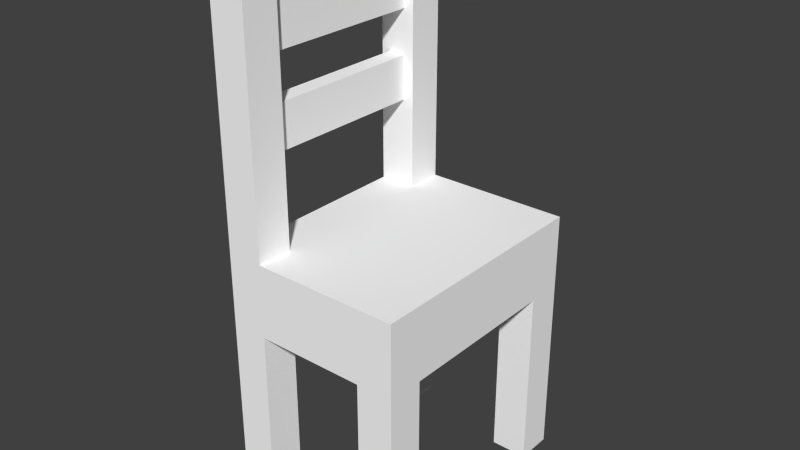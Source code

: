 # Source: chair.blend  (saved by Blender 2.73.0; exported with 4.5.12 LTS)
import bpy
from mathutils import Matrix  # noqa: F401  (used for matrix-valued properties, if any)

bpy.ops.wm.read_factory_settings(use_empty=True)
scene = bpy.context.scene
scene.name = 'Scene'

# ---- collections
col_collection_1 = bpy.data.collections.new('Collection 1'); scene.collection.children.link(col_collection_1)

# ---- materials (node trees are filled in below, after node groups)
mat_material = bpy.data.materials.new('material')
mat_material.alpha_threshold = 0.0
mat_material.use_transparent_shadow = False
mat_material.diffuse_color = (1.0, 1.0, 1.0, 1.0)
mat_material.roughness = 0.5

# ---- material node trees

# ---- world
world_world = bpy.data.worlds.new('World'); scene.world = world_world
world_world.color = (0.05088, 0.05088, 0.05088)
world_world.use_sun_shadow = False
world_world.sun_shadow_jitter_overblur = 0.0
world_world.cycles.sampling_method = 'MANUAL'
world_world.cycles.sample_map_resolution = 256

# ---- meshes
me_id17 = bpy.data.meshes.new('ID17')
me_id17.from_pydata([(57.11, 442.1, 741.2), (57.11, 78.74, 835.7), (57.11, 78.74, 741.2), (57.11, 442.1, 835.7), (57.11, 442.1, 741.2), (18.92, 78.74, 741.2), (18.92, 442.1, 741.2), (57.11, 78.74, 741.2), (57.11, 78.74, 835.7), (18.92, 442.1, 835.7), (18.92, 78.74, 835.7), (57.11, 442.1, 835.7), (18.92, 442.1, 835.7), (18.92, 78.74, 741.2), (18.92, 78.74, 835.7), (18.92, 442.1, 741.2), (57.11, 442.1, 931.0), (57.11, 78.74, 1025.0), (57.11, 78.74, 931.0), (57.11, 442.1, 1025.0), (57.11, 442.1, 931.0), (18.92, 78.74, 931.0), (18.92, 442.1, 931.0), (57.11, 78.74, 931.0), (57.11, 78.74, 1025.0), (18.92, 442.1, 1025.0), (18.92, 78.74, 1025.0), (57.11, 442.1, 1025.0), (18.92, 442.1, 1025.0), (18.92, 78.74, 931.0), (18.92, 78.74, 1025.0), (18.92, 442.1, 931.0), (393.7, 442.1, 393.7), (315.0, 78.74, 393.7), (315.0, 442.1, 393.7), (393.7, 78.74, 393.7), (315.0, 520.9, 393.7), (78.74, 442.1, 393.7), (78.74, 520.9, 393.7), (78.74, 78.74, 393.7), (78.74, 0.0, 393.7), (315.0, 0.0, 393.7), (0.0, 78.74, 393.7), (0.0, 442.1, 393.7), (393.7, 0.0, 551.2), (315.0, 0.0, 0.0), (393.7, 0.0, 0.0), (315.0, 0.0, 393.7), (78.74, 0.0, 393.7), (0.0, 0.0, 0.0), (78.74, 0.0, 0.0), (0.0, 0.0, 1142.0), (78.74, 0.0, 551.2), (78.74, 0.0, 1142.0), (78.74, 78.74, 0.0), (78.74, 0.0, 393.7), (78.74, 0.0, 0.0), (78.74, 78.74, 393.7), (0.0, 78.74, 393.7), (78.74, 78.74, 0.0), (0.0, 78.74, 0.0), (78.74, 78.74, 393.7), (9.948e-14, 520.9, 1142.0), (0.0, 442.1, 551.2), (9.948e-14, 442.1, 1142.0), (0.0, 442.1, 393.7), (0.0, 442.1, 0.0), (0.0, 520.9, 0.0), (0.0, 78.74, 393.7), (0.0, 78.74, 551.2), (0.0, 78.74, 1142.0), (0.0, 0.0, 0.0), (0.0, 0.0, 1142.0), (0.0, 78.74, 0.0), (78.74, 442.1, 393.7), (0.0, 442.1, 0.0), (78.74, 442.1, 0.0), (0.0, 442.1, 393.7), (78.74, 520.9, 0.0), (78.74, 442.1, 393.7), (78.74, 442.1, 0.0), (78.74, 520.9, 393.7), (9.948e-14, 520.9, 1142.0), (78.74, 520.9, 0.0), (0.0, 520.9, 0.0), (78.74, 520.9, 393.7), (78.74, 520.9, 551.2), (315.0, 520.9, 393.7), (78.74, 520.9, 1142.0), (393.7, 520.9, 0.0), (315.0, 520.9, 0.0), (393.7, 520.9, 551.2), (315.0, 520.9, 393.7), (315.0, 442.1, 0.0), (315.0, 442.1, 393.7), (315.0, 520.9, 0.0), (393.7, 442.1, 393.7), (315.0, 442.1, 0.0), (393.7, 442.1, 0.0), (315.0, 442.1, 393.7), (393.7, 520.9, 0.0), (393.7, 442.1, 393.7), (393.7, 442.1, 0.0), (393.7, 78.74, 0.0), (393.7, 0.0, 551.2), (393.7, 0.0, 0.0), (393.7, 78.74, 393.7), (393.7, 520.9, 551.2), (315.0, 78.74, 393.7), (393.7, 78.74, 0.0), (315.0, 78.74, 0.0), (393.7, 78.74, 393.7), (315.0, 78.74, 393.7), (315.0, 0.0, 0.0), (315.0, 0.0, 393.7), (315.0, 78.74, 0.0), (78.74, 78.74, 0.0), (0.0, 0.0, 0.0), (0.0, 78.74, 0.0), (78.74, 0.0, 0.0), (393.7, 78.74, 0.0), (315.0, 0.0, 0.0), (315.0, 78.74, 0.0), (393.7, 0.0, 0.0), (393.7, 0.0, 551.2), (78.74, 78.74, 551.2), (78.74, 0.0, 551.2), (78.74, 442.1, 551.2), (78.74, 520.9, 551.2), (393.7, 520.9, 551.2), (0.0, 442.1, 551.2), (0.0, 78.74, 551.2), (78.74, 78.74, 551.2), (78.74, 0.0, 1142.0), (78.74, 0.0, 551.2), (78.74, 78.74, 1142.0), (78.74, 0.0, 1142.0), (0.0, 78.74, 1142.0), (0.0, 0.0, 1142.0), (78.74, 78.74, 1142.0), (78.74, 520.9, 0.0), (0.0, 442.1, 0.0), (0.0, 520.9, 0.0), (78.74, 442.1, 0.0), (0.0, 78.74, 551.2), (18.92, 78.74, 741.2), (78.74, 78.74, 551.2), (0.0, 78.74, 1142.0), (18.92, 78.74, 835.7), (18.92, 78.74, 931.0), (57.11, 78.74, 835.7), (18.92, 78.74, 1025.0), (57.11, 78.74, 1025.0), (57.11, 78.74, 741.2), (78.74, 78.74, 1142.0), (57.11, 78.74, 931.0), (78.74, 442.1, 551.2), (57.11, 442.1, 741.2), (0.0, 442.1, 551.2), (78.74, 442.1, 1142.0), (57.11, 442.1, 835.7), (57.11, 442.1, 931.0), (18.92, 442.1, 835.7), (57.11, 442.1, 1025.0), (18.92, 442.1, 1025.0), (18.92, 442.1, 741.2), (9.948e-14, 442.1, 1142.0), (18.92, 442.1, 931.0), (78.74, 442.1, 1142.0), (9.948e-14, 520.9, 1142.0), (9.948e-14, 442.1, 1142.0), (78.74, 520.9, 1142.0), (393.7, 520.9, 0.0), (315.0, 442.1, 0.0), (315.0, 520.9, 0.0), (393.7, 442.1, 0.0), (78.74, 442.1, 551.2), (78.74, 520.9, 1142.0), (78.74, 442.1, 1142.0), (78.74, 520.9, 551.2)], [], [(0, 1, 2), (1, 0, 3), (4, 5, 6), (5, 4, 7), (8, 9, 10), (9, 8, 11), (12, 13, 14), (13, 12, 15), (16, 17, 18), (17, 16, 19), (20, 21, 22), (21, 20, 23), (24, 25, 26), (25, 24, 27), (28, 29, 30), (29, 28, 31), (32, 33, 34), (33, 32, 35), (36, 37, 38), (37, 36, 39), (39, 36, 40), (40, 36, 41), (41, 36, 34), (41, 34, 33), (37, 42, 43), (42, 37, 39), (44, 45, 46), (45, 44, 47), (47, 44, 48), (48, 49, 50), (49, 48, 51), (51, 48, 52), (52, 48, 44), (51, 52, 53), (54, 55, 56), (55, 54, 57), (58, 59, 60), (59, 58, 61), (62, 63, 64), (63, 62, 65), (65, 62, 66), (66, 62, 67), (63, 68, 69), (68, 63, 65), (70, 71, 72), (71, 70, 73), (73, 70, 69), (73, 69, 68), (74, 75, 76), (75, 74, 77), (78, 79, 80), (79, 78, 81), (82, 83, 84), (83, 82, 85), (85, 82, 86), (85, 86, 87), (86, 82, 88), (87, 89, 90), (89, 87, 91), (91, 87, 86), (92, 93, 94), (93, 92, 95), (96, 97, 98), (97, 96, 99), (100, 101, 102), (103, 104, 105), (104, 103, 106), (104, 106, 107), (107, 106, 101), (107, 101, 100), (108, 109, 110), (109, 108, 111), (112, 113, 114), (113, 112, 115), (116, 117, 118), (117, 116, 119), (120, 121, 122), (121, 120, 123), (124, 125, 126), (125, 124, 127), (127, 124, 128), (128, 124, 129), (125, 130, 131), (130, 125, 127), (132, 133, 134), (133, 132, 135), (136, 137, 138), (137, 136, 139), (140, 141, 142), (141, 140, 143), (144, 145, 146), (145, 144, 147), (145, 147, 148), (148, 147, 149), (148, 149, 150), (149, 147, 151), (151, 147, 152), (146, 153, 154), (153, 146, 145), (154, 153, 150), (154, 150, 155), (155, 150, 149), (154, 155, 152), (154, 152, 147), (156, 157, 158), (157, 156, 159), (157, 159, 160), (160, 159, 161), (160, 161, 162), (161, 159, 163), (163, 159, 164), (158, 165, 166), (165, 158, 157), (166, 165, 162), (166, 162, 167), (167, 162, 161), (166, 167, 164), (166, 164, 159), (168, 169, 170), (169, 168, 171), (172, 173, 174), (173, 172, 175), (176, 177, 178), (177, 176, 179)])
_uv = me_id17.uv_layers.new(name='UVMap')
_uv.uv.foreach_set('vector', [0.6, 0.6591, 0.6571, 0.7955, 0.6, 0.7955, 0.6571, 0.7955, 0.6, 0.6591, 0.6571, 0.6591, 0.7605, 0.7727, 0.7374, 0.9091, 0.7374, 0.7727, 0.7374, 0.9091, 0.7605, 0.7727, 0.7605, 0.9091, 0.951, 0.6591, 0.9279, 0.7955, 0.9279, 0.6591, 0.9279, 0.7955, 0.951, 0.6591, 0.951, 0.7955, 0.5429, 0.6591, 0.6, 0.7955, 0.5429, 0.7955, 0.6, 0.7955, 0.5429, 0.6591, 0.6, 0.6591, 0.5429, 0.7955, 0.4857, 0.6591, 0.5429, 0.6591, 0.4857, 0.6591, 0.5429, 0.7955, 0.4857, 0.7955, 0.7374, 0.7727, 0.7143, 0.9091, 0.7143, 0.7727, 0.7143, 0.9091, 0.7374, 0.7727, 0.7374, 0.9091, 0.9279, 0.6591, 0.9048, 0.7955, 0.9048, 0.6591, 0.9048, 0.7955, 0.9279, 0.6591, 0.9279, 0.7955, 0.4286, 0.6591, 0.4857, 0.7955, 0.4286, 0.7955, 0.4857, 0.7955, 0.4286, 0.6591, 0.4857, 0.6591, 0.7143, 0.7727, 0.6667, 0.9091, 0.6667, 0.7727, 0.6667, 0.9091, 0.7143, 0.7727, 0.7143, 0.9091, 0.6667, 0.7727, 0.8095, 0.7273, 0.8095, 0.7727, 0.8095, 0.7273, 0.6667, 0.7727, 0.8095, 0.5909, 0.8095, 0.5909, 0.6667, 0.7727, 0.8095, 0.5455, 0.8095, 0.5455, 0.6667, 0.7727, 0.6667, 0.5455, 0.0, 0.0, 0.0, 0.0, 0.0, 0.0, 0.0, 0.0, 0.0, 0.0, 0.0, 0.0, 0.8095, 0.7273, 0.8571, 0.5909, 0.8571, 0.7273, 0.8571, 0.5909, 0.8095, 0.7273, 0.8095, 0.5909, 0.4762, 0.3182, 0.4286, 0.0, 0.4762, 0.0, 0.4286, 0.0, 0.4762, 0.3182, 0.4286, 0.2273, 0.4286, 0.2273, 0.4762, 0.3182, 0.2857, 0.2273, 0.2857, 0.2273, 0.2381, 0.0, 0.2857, 0.0, 0.2381, 0.0, 0.2857, 0.2273, 0.2381, 0.6591, 0.2381, 0.6591, 0.2857, 0.2273, 0.2857, 0.3182, 0.2857, 0.3182, 0.2857, 0.2273, 0.4762, 0.3182, 0.2381, 0.6591, 0.2857, 0.3182, 0.2857, 0.6591, 0.04762, 0.8864, 0.09524, 0.6591, 0.09524, 0.8864, 0.09524, 0.6591, 0.04762, 0.8864, 0.04762, 0.6591, 0.1429, 0.6591, 0.1905, 0.8864, 0.1429, 0.8864, 0.1905, 0.8864, 0.1429, 0.6591, 0.1905, 0.6591, 0.4762, 0.6591, 0.5238, 0.3182, 0.5238, 0.6591, 0.5238, 0.3182, 0.4762, 0.6591, 0.5238, 0.2273, 0.5238, 0.2273, 0.4762, 0.6591, 0.5238, 0.0, 0.5238, 0.0, 0.4762, 0.6591, 0.4762, 3.432e-09, 0.5238, 0.3182, 0.6667, 0.2273, 0.6667, 0.3182, 0.6667, 0.2273, 0.5238, 0.3182, 0.5238, 0.2273, 0.9524, 0.0, 0.9048, 0.6591, 0.9048, 0.0, 0.9048, 0.6591, 0.9524, 0.0, 0.9524, 0.6591, 0.0, 0.0, 0.0, 0.0, 0.0, 0.0, 0.0, 0.0, 0.0, 0.0, 0.0, 0.0, 0.381, 0.6591, 0.4286, 0.8864, 0.381, 0.8864, 0.4286, 0.8864, 0.381, 0.6591, 0.4286, 0.6591, 0.3333, 0.6591, 0.2857, 0.8864, 0.2857, 0.6591, 0.2857, 0.8864, 0.3333, 0.6591, 0.3333, 0.8864, 0.2381, 0.6591, 0.1905, 0.0, 0.2381, 0.0, 0.1905, 0.0, 0.2381, 0.6591, 0.1905, 0.2273, 0.1905, 0.2273, 0.2381, 0.6591, 0.1905, 0.3182, 0.1905, 0.2273, 0.1905, 0.3182, 0.04762, 0.2273, 0.1905, 0.3182, 0.2381, 0.6591, 0.1905, 0.6591, 0.04762, 0.2273, 0.0, 1.762e-08, 0.04762, 0.0, 0.0, 1.762e-08, 0.04762, 0.2273, 3.691e-08, 0.3182, 3.691e-08, 0.3182, 0.04762, 0.2273, 0.1905, 0.3182, 0.1429, 0.6591, 0.09524, 0.8864, 0.09524, 0.6591, 0.09524, 0.8864, 0.1429, 0.6591, 0.1429, 0.8864, 0.2381, 0.6591, 0.2857, 0.8864, 0.2381, 0.8864, 0.2857, 0.8864, 0.2381, 0.6591, 0.2857, 0.6591, 0.6667, 0.3182, 0.7143, 0.09091, 0.7143, 0.3182, 0.8571, 0.3182, 0.9048, 0.0, 0.9048, 0.3182, 0.9048, 0.0, 0.8571, 0.3182, 0.8571, 0.09091, 0.9048, 0.0, 0.8571, 0.09091, 0.6667, 3.523e-08, 0.6667, 3.523e-08, 0.8571, 0.09091, 0.7143, 0.09091, 0.6667, 3.523e-08, 0.7143, 0.09091, 0.6667, 0.3182, 0.2381, 0.8864, 0.1905, 0.6591, 0.2381, 0.6591, 0.1905, 0.6591, 0.2381, 0.8864, 0.1905, 0.8864, 0.381, 0.6591, 0.3333, 0.8864, 0.3333, 0.6591, 0.3333, 0.8864, 0.381, 0.6591, 0.381, 0.8864, 0.5714, 0.7955, 0.619, 0.8409, 0.5714, 0.8409, 0.619, 0.8409, 0.5714, 0.7955, 0.619, 0.7955, 0.4762, 0.7955, 0.5238, 0.8409, 0.4762, 0.8409, 0.5238, 0.8409, 0.4762, 0.7955, 0.5238, 0.7955, 0.6667, 0.3182, 0.7143, 0.5, 0.6667, 0.5, 0.7143, 0.5, 0.6667, 0.3182, 0.8571, 0.5, 0.8571, 0.5, 0.6667, 0.3182, 0.9048, 0.5, 0.9048, 0.5, 0.6667, 0.3182, 0.9048, 0.3182, 0.7143, 0.5, 0.8571, 0.5455, 0.7143, 0.5455, 0.8571, 0.5455, 0.7143, 0.5, 0.8571, 0.5, 0.04762, 0.6591, 0.0, 1.0, 4.259e-09, 0.6591, 0.0, 1.0, 0.04762, 0.6591, 0.04762, 1.0, 0.4762, 0.7955, 0.4286, 0.8409, 0.4286, 0.7955, 0.4286, 0.8409, 0.4762, 0.7955, 0.4762, 0.8409, 0.5714, 0.7955, 0.5238, 0.8409, 0.5238, 0.7955, 0.5238, 0.8409, 0.5714, 0.7955, 0.5714, 0.8409, 0.9524, 0.6818, 0.9638, 0.5721, 1.0, 0.6818, 0.9638, 0.5721, 0.9524, 0.6818, 0.9524, 0.3409, 0.9638, 0.5721, 0.9524, 0.3409, 0.9638, 0.5176, 0.9638, 0.5176, 0.9524, 0.3409, 0.9638, 0.4626, 0.9638, 0.5176, 0.9638, 0.4626, 0.9869, 0.5176, 0.9638, 0.4626, 0.9524, 0.3409, 0.9638, 0.408, 0.9638, 0.408, 0.9524, 0.3409, 0.9869, 0.408, 1.0, 0.6818, 0.9869, 0.5721, 1.0, 0.3409, 0.9869, 0.5721, 1.0, 0.6818, 0.9638, 0.5721, 1.0, 0.3409, 0.9869, 0.5721, 0.9869, 0.5176, 1.0, 0.3409, 0.9869, 0.5176, 0.9869, 0.4626, 0.9869, 0.4626, 0.9869, 0.5176, 0.9638, 0.4626, 1.0, 0.3409, 0.9869, 0.4626, 0.9869, 0.408, 1.0, 0.3409, 0.9869, 0.408, 0.9524, 0.3409, 0.9524, 0.3409, 0.9655, 0.2312, 1.0, 0.3409, 0.9655, 0.2312, 0.9524, 0.3409, 0.9524, 0.0, 0.9655, 0.2312, 0.9524, 0.0, 0.9655, 0.1766, 0.9655, 0.1766, 0.9524, 0.0, 0.9655, 0.1216, 0.9655, 0.1766, 0.9655, 0.1216, 0.9886, 0.1766, 0.9655, 0.1216, 0.9524, 0.0, 0.9655, 0.0671, 0.9655, 0.0671, 0.9524, 0.0, 0.9886, 0.0671, 1.0, 0.3409, 0.9886, 0.2312, 1.0, 0.0, 0.9886, 0.2312, 1.0, 0.3409, 0.9655, 0.2312, 1.0, 0.0, 0.9886, 0.2312, 0.9886, 0.1766, 1.0, 0.0, 0.9886, 0.1766, 0.9886, 0.1216, 0.9886, 0.1216, 0.9886, 0.1766, 0.9655, 0.1216, 1.0, 0.0, 0.9886, 0.1216, 0.9886, 0.0671, 1.0, 0.0, 0.9886, 0.0671, 0.9524, 0.0, 0.8081, 0.7727, 0.7605, 0.8182, 0.7605, 0.7727, 0.7605, 0.8182, 0.8081, 0.7727, 0.8081, 0.8182, 0.8081, 0.7727, 0.8557, 0.8182, 0.8081, 0.8182, 0.8557, 0.8182, 0.8081, 0.7727, 0.8557, 0.7727, 0.8571, 0.5455, 0.9048, 0.8864, 0.8571, 0.8864, 0.9048, 0.8864, 0.8571, 0.5455, 0.9048, 0.5455])
me_id17.materials.append(mat_material)
me_id17.use_remesh_preserve_volume = False
me_id17.use_remesh_preserve_attributes = False
me_id17.use_mirror_vertex_groups = False
me_id17.update()

# ---- objects
ob_sketchup = bpy.data.objects.new('SketchUp', None)
ob_chair_002 = bpy.data.objects.new('Chair.002', me_id17)

# ---- transforms, parenting, visibility, modifiers, constraints
ob_sketchup.location = (0.0, 0.0, 0.0)
ob_sketchup.scale = (0.0254, 0.0254, 0.0254)
ob_sketchup.empty_image_offset = (0.0, 0.0)
ob_sketchup.lineart.crease_threshold = 0.0
ob_chair_002.parent = ob_sketchup
ob_chair_002.location = (0.0, -19.69, 0.0)
ob_chair_002.scale = (0.05, 0.05, 0.05)
ob_chair_002.lineart.crease_threshold = 0.0

# ---- collection membership
col_collection_1.objects.link(ob_sketchup)
col_collection_1.objects.link(ob_chair_002)

# ---- scene / render settings (as saved in the file)
scene.frame_start = 1; scene.frame_end = 250; scene.frame_set(1)
scene.render.engine = 'BLENDER_EEVEE_NEXT'
scene.render.resolution_percentage = 50
scene.render.dither_intensity = 0.0
scene.cycles.use_denoising = False
scene.cycles.samples = 10
scene.cycles.sampling_pattern = 'TABULATED_SOBOL'
scene.cycles.light_sampling_threshold = 0.0
scene.cycles.use_adaptive_sampling = False
scene.cycles.use_light_tree = False
scene.cycles.blur_glossy = 0.0
scene.cycles.pixel_filter_type = 'GAUSSIAN'
scene.cycles.sample_clamp_indirect = 0.0
scene.view_settings.view_transform = 'Standard'
bpy.context.view_layer.update()

# ---- added for rendering (the .blend has no active camera and no usable light): camera, sun
cam_auto = bpy.data.cameras.new('AutoCamera')
cam_auto.lens = 50.0
cam_auto.sensor_width = 36.0
cam_auto.clip_end = 1000.0
ob_auto_camera = bpy.data.objects.new('AutoCamera', cam_auto)
scene.collection.objects.link(ob_auto_camera)
ob_auto_camera.location = (1.79546, -2.02379, 1.96137)
ob_auto_camera.rotation_euler = (1.09748, -7.21219e-08, 0.694738)
scene.camera = ob_auto_camera
light_auto_sun = bpy.data.lights.new('AutoSun', 'SUN')
light_auto_sun.energy = 3.0
light_auto_sun.angle = 0.0523599
ob_auto_sun = bpy.data.objects.new('AutoSun', light_auto_sun)
scene.collection.objects.link(ob_auto_sun)
ob_auto_sun.rotation_euler = (0.872665, 0.174533, 0.523599)
bpy.context.view_layer.update()
